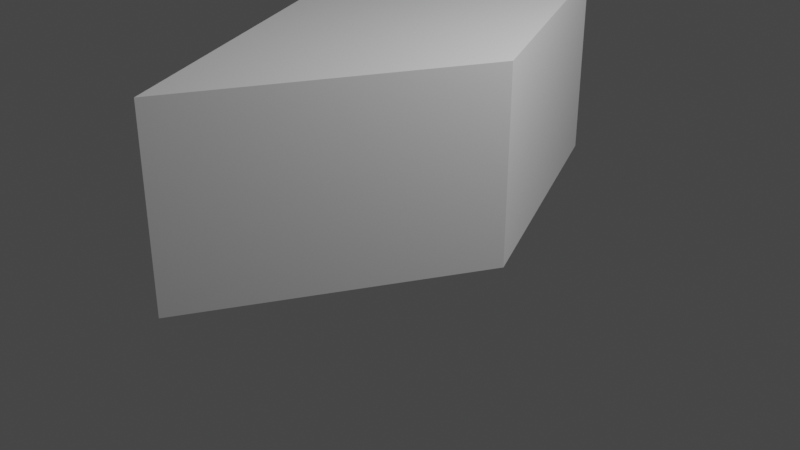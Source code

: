 # Source: CubeDiamond.blend  (saved by Blender 2.82.7; exported with 4.5.12 LTS)
import bpy
from mathutils import Matrix  # noqa: F401  (used for matrix-valued properties, if any)

bpy.ops.wm.read_factory_settings(use_empty=True)
scene = bpy.context.scene
scene.name = 'Scene'

# ---- collections
col_collection = bpy.data.collections.new('Collection'); scene.collection.children.link(col_collection)

# ---- materials (node trees are filled in below, after node groups)
mat_material = bpy.data.materials.new('Material')
mat_material.alpha_threshold = 0.0
mat_material.use_transparent_shadow = False
mat_material.line_color = (0.0, 0.0, 0.0, 1.0)

# ---- material node trees
mat_material.use_nodes = True; mat_material.node_tree.nodes.clear()
_N = mat_material.node_tree.nodes; _L = mat_material.node_tree.links
n0 = _N.new('ShaderNodeOutputMaterial'); n0.name = 'Material Output'; n0.location = (300, 300)
n1 = _N.new('ShaderNodeBsdfPrincipled'); n1.name = 'Principled BSDF'; n1.location = (10, 300)
n1.distribution = 'GGX'
n1.subsurface_method = 'BURLEY'
n1.inputs[2].default_value = 0.4
n1.inputs[3].default_value = 1.45
n1.inputs[27].default_value = (0.0, 0.0, 0.0, 1.0)
n1.inputs[28].default_value = 1.0
_L.new(n1.outputs[0], n0.inputs[0])
n0.is_active_output = True

# ---- world
world_world = bpy.data.worlds.new('World'); scene.world = world_world
world_world.use_nodes = True; world_world.node_tree.nodes.clear()
_N = world_world.node_tree.nodes; _L = world_world.node_tree.links
n0 = _N.new('ShaderNodeOutputWorld'); n0.name = 'World Output'; n0.location = (300, 300)
n1 = _N.new('ShaderNodeBackground'); n1.name = 'Background'; n1.location = (10, 300)
n1.inputs[0].default_value = (0.05088, 0.05088, 0.05088, 1.0)
_L.new(n1.outputs[0], n0.inputs[0])
n0.is_active_output = True
world_world.color = (0.05088, 0.05088, 0.05088)
world_world.use_sun_shadow = False
world_world.sun_shadow_jitter_overblur = 0.0

# ---- cameras
cam_camera = bpy.data.cameras.new('Camera')
cam_camera.clip_end = 100.0
cam_camera.ortho_scale = 7.314

# ---- lights
light_light = bpy.data.lights.new('Light', 'POINT')
light_light.transmission_factor = 0.0
light_light.energy = 1000.0
light_light.shadow_soft_size = 0.1
light_light.shadow_maximum_resolution = 0.006
light_light.use_absolute_resolution = True

# ---- meshes
me_cube = bpy.data.meshes.new('Cube')
me_cube.from_pydata([(0.0, 2.828, 2.0), (0.0, 2.828, 0.0), (1.414, 0.0, 2.0), (1.414, 0.0, 0.0), (-1.414, 0.0, 2.0), (-1.414, 0.0, 0.0), (0.0, -2.828, 2.0), (0.0, -2.828, 0.0)], [], [(0, 4, 6, 2), (3, 2, 6, 7), (7, 6, 4, 5), (5, 1, 3, 7), (1, 0, 2, 3), (5, 4, 0, 1)])
_uv = me_cube.uv_layers.new(name='UVMap')
_uv.uv.foreach_set('vector', [0.625, 0.5, 0.875, 0.5, 0.875, 0.75, 0.625, 0.75, 0.375, 0.75, 0.625, 0.75, 0.625, 1.0, 0.375, 1.0, 0.375, 0.0, 0.625, 0.0, 0.625, 0.25, 0.375, 0.25, 0.125, 0.5, 0.375, 0.5, 0.375, 0.75, 0.125, 0.75, 0.375, 0.5, 0.625, 0.5, 0.625, 0.75, 0.375, 0.75, 0.375, 0.25, 0.625, 0.25, 0.625, 0.5, 0.375, 0.5])
me_cube.materials.append(mat_material)
me_cube.use_remesh_preserve_volume = False
me_cube.use_remesh_preserve_attributes = False
me_cube.use_mirror_vertex_groups = False
me_cube.update()

# ---- objects
ob_cube = bpy.data.objects.new('Cube', me_cube)
ob_light = bpy.data.objects.new('Light', light_light)
ob_camera = bpy.data.objects.new('Camera', cam_camera)

# ---- transforms, parenting, visibility, modifiers, constraints
ob_cube.location = (0.0, 0.0, 0.0)
ob_cube.lock_rotations_4d = False
ob_cube.empty_display_type = 'ARROWS'
ob_cube.lineart.crease_threshold = 0.0
ob_light.location = (4.076, 1.005, 5.904)
ob_light.rotation_euler = (0.6503, 0.05522, 1.866)
ob_light.lock_rotations_4d = False
ob_light.empty_display_type = 'ARROWS'
ob_light.color = (0.0, 0.0, 0.0, 0.0)
ob_light.lineart.crease_threshold = 0.0
ob_camera.location = (7.359, -6.926, 4.958)
ob_camera.rotation_euler = (1.109, 0.0, 0.8149)
ob_camera.lock_rotations_4d = False
ob_camera.empty_display_type = 'ARROWS'
ob_camera.color = (0.0, 0.0, 0.0, 0.0)
ob_camera.display_type = 'WIRE'
ob_camera.lineart.crease_threshold = 0.0

# ---- collection membership
col_collection.objects.link(ob_cube)
col_collection.objects.link(ob_light)
col_collection.objects.link(ob_camera)

# ---- scene / render settings (as saved in the file)
scene.camera = ob_camera
scene.frame_start = 1; scene.frame_end = 250; scene.frame_set(1)
scene.render.engine = 'BLENDER_EEVEE_NEXT'
scene.cycles.use_denoising = False
scene.cycles.samples = 128
scene.cycles.sampling_pattern = 'TABULATED_SOBOL'
scene.cycles.use_adaptive_sampling = False
scene.cycles.use_light_tree = False
scene.view_settings.view_transform = 'Filmic'
bpy.context.view_layer.update()
